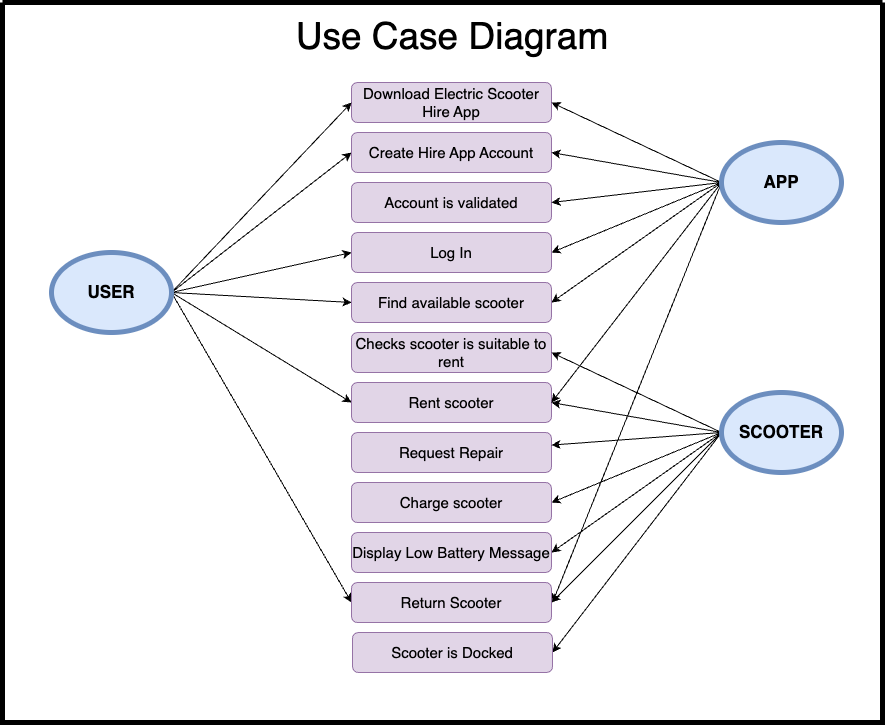

The diagram above was exported from draw.io. Its source (the exported page's mxGraphModel, read from the mxfile embedded in the PNG):
<mxGraphModel dx="2166" dy="1377" grid="1" gridSize="10" guides="1" tooltips="1" connect="1" arrows="1" fold="1" page="1" pageScale="1" pageWidth="1169" pageHeight="827" background="#ffffff" math="0" shadow="0">
  <root>
    <mxCell id="WIyWlLk6GJQsqaUBKTNV-0" />
    <mxCell id="WIyWlLk6GJQsqaUBKTNV-1" parent="WIyWlLk6GJQsqaUBKTNV-0" />
    <mxCell id="WIyWlLk6GJQsqaUBKTNV-3" value="Download Electric Scooter Hire App" style="rounded=1;whiteSpace=wrap;html=1;fontSize=15;glass=0;strokeWidth=1;shadow=0;fillColor=#e1d5e7;strokeColor=#9673a6;" parent="WIyWlLk6GJQsqaUBKTNV-1" vertex="1">
      <mxGeometry x="349" y="120" width="200" height="40" as="geometry" />
    </mxCell>
    <mxCell id="WIyWlLk6GJQsqaUBKTNV-7" value="Create Hire App Account" style="rounded=1;whiteSpace=wrap;html=1;fontSize=15;glass=0;strokeWidth=1;shadow=0;fillColor=#e1d5e7;strokeColor=#9673a6;" parent="WIyWlLk6GJQsqaUBKTNV-1" vertex="1">
      <mxGeometry x="349" y="170" width="200" height="40" as="geometry" />
    </mxCell>
    <mxCell id="WIyWlLk6GJQsqaUBKTNV-11" value="Log In" style="rounded=1;whiteSpace=wrap;html=1;fontSize=15;glass=0;strokeWidth=1;shadow=0;fillColor=#e1d5e7;strokeColor=#9673a6;" parent="WIyWlLk6GJQsqaUBKTNV-1" vertex="1">
      <mxGeometry x="349" y="270" width="200" height="40" as="geometry" />
    </mxCell>
    <mxCell id="WIyWlLk6GJQsqaUBKTNV-12" value="Account is validated" style="rounded=1;whiteSpace=wrap;html=1;fontSize=15;glass=0;strokeWidth=1;shadow=0;fillColor=#e1d5e7;strokeColor=#9673a6;" parent="WIyWlLk6GJQsqaUBKTNV-1" vertex="1">
      <mxGeometry x="349" y="220" width="200" height="40" as="geometry" />
    </mxCell>
    <mxCell id="vfIuLDg9rkZjjt5ZkUf6-8" style="rounded=0;orthogonalLoop=1;jettySize=auto;html=1;entryX=0;entryY=0.5;entryDx=0;entryDy=0;" edge="1" parent="WIyWlLk6GJQsqaUBKTNV-1" target="WIyWlLk6GJQsqaUBKTNV-7">
      <mxGeometry relative="1" as="geometry">
        <mxPoint x="169" y="330" as="sourcePoint" />
      </mxGeometry>
    </mxCell>
    <mxCell id="vfIuLDg9rkZjjt5ZkUf6-9" style="edgeStyle=none;rounded=0;orthogonalLoop=1;jettySize=auto;html=1;exitX=1;exitY=0.5;exitDx=0;exitDy=0;entryX=0;entryY=0.5;entryDx=0;entryDy=0;" edge="1" parent="WIyWlLk6GJQsqaUBKTNV-1" source="vfIuLDg9rkZjjt5ZkUf6-2" target="WIyWlLk6GJQsqaUBKTNV-11">
      <mxGeometry relative="1" as="geometry" />
    </mxCell>
    <mxCell id="vfIuLDg9rkZjjt5ZkUf6-10" style="edgeStyle=none;rounded=0;orthogonalLoop=1;jettySize=auto;html=1;exitX=1;exitY=0.5;exitDx=0;exitDy=0;entryX=0;entryY=0.5;entryDx=0;entryDy=0;" edge="1" parent="WIyWlLk6GJQsqaUBKTNV-1" source="vfIuLDg9rkZjjt5ZkUf6-2" target="vfIuLDg9rkZjjt5ZkUf6-5">
      <mxGeometry relative="1" as="geometry" />
    </mxCell>
    <mxCell id="vfIuLDg9rkZjjt5ZkUf6-34" style="edgeStyle=none;rounded=0;orthogonalLoop=1;jettySize=auto;html=1;exitX=1;exitY=0.5;exitDx=0;exitDy=0;entryX=0;entryY=0.5;entryDx=0;entryDy=0;" edge="1" parent="WIyWlLk6GJQsqaUBKTNV-1" source="vfIuLDg9rkZjjt5ZkUf6-2" target="WIyWlLk6GJQsqaUBKTNV-3">
      <mxGeometry relative="1" as="geometry" />
    </mxCell>
    <mxCell id="vfIuLDg9rkZjjt5ZkUf6-39" style="edgeStyle=none;rounded=0;orthogonalLoop=1;jettySize=auto;html=1;exitX=1;exitY=0.5;exitDx=0;exitDy=0;entryX=0;entryY=0.5;entryDx=0;entryDy=0;" edge="1" parent="WIyWlLk6GJQsqaUBKTNV-1" source="vfIuLDg9rkZjjt5ZkUf6-2" target="vfIuLDg9rkZjjt5ZkUf6-38">
      <mxGeometry relative="1" as="geometry" />
    </mxCell>
    <mxCell id="vfIuLDg9rkZjjt5ZkUf6-49" style="edgeStyle=none;rounded=0;orthogonalLoop=1;jettySize=auto;html=1;exitX=1;exitY=0.5;exitDx=0;exitDy=0;entryX=0;entryY=0.5;entryDx=0;entryDy=0;fontSize=37;" edge="1" parent="WIyWlLk6GJQsqaUBKTNV-1" source="vfIuLDg9rkZjjt5ZkUf6-2" target="vfIuLDg9rkZjjt5ZkUf6-3">
      <mxGeometry relative="1" as="geometry" />
    </mxCell>
    <mxCell id="vfIuLDg9rkZjjt5ZkUf6-2" value="USER" style="ellipse;whiteSpace=wrap;html=1;labelBackgroundColor=none;fillColor=#dae8fc;strokeColor=#6c8ebf;strokeWidth=5;fontSize=17;fontStyle=1" vertex="1" parent="WIyWlLk6GJQsqaUBKTNV-1">
      <mxGeometry x="49" y="290" width="120" height="80" as="geometry" />
    </mxCell>
    <mxCell id="vfIuLDg9rkZjjt5ZkUf6-3" value="Find available scooter" style="rounded=1;whiteSpace=wrap;html=1;fillColor=#e1d5e7;strokeColor=#9673a6;fontSize=15;" vertex="1" parent="WIyWlLk6GJQsqaUBKTNV-1">
      <mxGeometry x="349" y="320" width="200" height="40" as="geometry" />
    </mxCell>
    <mxCell id="vfIuLDg9rkZjjt5ZkUf6-4" value="Checks scooter is suitable to rent" style="rounded=1;whiteSpace=wrap;html=1;fillColor=#e1d5e7;strokeColor=#9673a6;fontSize=15;" vertex="1" parent="WIyWlLk6GJQsqaUBKTNV-1">
      <mxGeometry x="349" y="370" width="200" height="40" as="geometry" />
    </mxCell>
    <mxCell id="vfIuLDg9rkZjjt5ZkUf6-5" value="Rent scooter" style="rounded=1;whiteSpace=wrap;html=1;fillColor=#e1d5e7;strokeColor=#9673a6;fontSize=15;" vertex="1" parent="WIyWlLk6GJQsqaUBKTNV-1">
      <mxGeometry x="349" y="420" width="200" height="40" as="geometry" />
    </mxCell>
    <mxCell id="vfIuLDg9rkZjjt5ZkUf6-6" value="Request Repair" style="rounded=1;whiteSpace=wrap;html=1;fillColor=#e1d5e7;strokeColor=#9673a6;fontSize=15;" vertex="1" parent="WIyWlLk6GJQsqaUBKTNV-1">
      <mxGeometry x="349" y="470" width="200" height="40" as="geometry" />
    </mxCell>
    <mxCell id="vfIuLDg9rkZjjt5ZkUf6-7" value="Charge scooter" style="rounded=1;whiteSpace=wrap;html=1;fillColor=#e1d5e7;strokeColor=#9673a6;fontSize=15;" vertex="1" parent="WIyWlLk6GJQsqaUBKTNV-1">
      <mxGeometry x="349" y="520" width="200" height="40" as="geometry" />
    </mxCell>
    <mxCell id="vfIuLDg9rkZjjt5ZkUf6-16" style="edgeStyle=none;rounded=0;orthogonalLoop=1;jettySize=auto;html=1;exitX=0;exitY=0.5;exitDx=0;exitDy=0;entryX=1;entryY=0.5;entryDx=0;entryDy=0;" edge="1" parent="WIyWlLk6GJQsqaUBKTNV-1" source="vfIuLDg9rkZjjt5ZkUf6-15" target="WIyWlLk6GJQsqaUBKTNV-7">
      <mxGeometry relative="1" as="geometry" />
    </mxCell>
    <mxCell id="vfIuLDg9rkZjjt5ZkUf6-17" style="edgeStyle=none;rounded=0;orthogonalLoop=1;jettySize=auto;html=1;exitX=0;exitY=0.5;exitDx=0;exitDy=0;entryX=1;entryY=0.5;entryDx=0;entryDy=0;" edge="1" parent="WIyWlLk6GJQsqaUBKTNV-1" source="vfIuLDg9rkZjjt5ZkUf6-15" target="WIyWlLk6GJQsqaUBKTNV-11">
      <mxGeometry relative="1" as="geometry" />
    </mxCell>
    <mxCell id="vfIuLDg9rkZjjt5ZkUf6-18" style="edgeStyle=none;rounded=0;orthogonalLoop=1;jettySize=auto;html=1;exitX=0;exitY=0.5;exitDx=0;exitDy=0;entryX=1;entryY=0.5;entryDx=0;entryDy=0;" edge="1" parent="WIyWlLk6GJQsqaUBKTNV-1" source="vfIuLDg9rkZjjt5ZkUf6-15" target="vfIuLDg9rkZjjt5ZkUf6-3">
      <mxGeometry relative="1" as="geometry" />
    </mxCell>
    <mxCell id="vfIuLDg9rkZjjt5ZkUf6-19" style="edgeStyle=none;rounded=0;orthogonalLoop=1;jettySize=auto;html=1;exitX=0;exitY=0.5;exitDx=0;exitDy=0;entryX=1;entryY=0.5;entryDx=0;entryDy=0;" edge="1" parent="WIyWlLk6GJQsqaUBKTNV-1" source="vfIuLDg9rkZjjt5ZkUf6-21" target="vfIuLDg9rkZjjt5ZkUf6-4">
      <mxGeometry relative="1" as="geometry" />
    </mxCell>
    <mxCell id="vfIuLDg9rkZjjt5ZkUf6-20" style="edgeStyle=none;rounded=0;orthogonalLoop=1;jettySize=auto;html=1;exitX=0;exitY=0.5;exitDx=0;exitDy=0;entryX=1;entryY=0.5;entryDx=0;entryDy=0;" edge="1" parent="WIyWlLk6GJQsqaUBKTNV-1" source="vfIuLDg9rkZjjt5ZkUf6-15" target="vfIuLDg9rkZjjt5ZkUf6-5">
      <mxGeometry relative="1" as="geometry" />
    </mxCell>
    <mxCell id="vfIuLDg9rkZjjt5ZkUf6-33" style="edgeStyle=none;rounded=0;orthogonalLoop=1;jettySize=auto;html=1;exitX=0;exitY=0.5;exitDx=0;exitDy=0;entryX=1;entryY=0.5;entryDx=0;entryDy=0;" edge="1" parent="WIyWlLk6GJQsqaUBKTNV-1" source="vfIuLDg9rkZjjt5ZkUf6-15" target="WIyWlLk6GJQsqaUBKTNV-3">
      <mxGeometry relative="1" as="geometry" />
    </mxCell>
    <mxCell id="vfIuLDg9rkZjjt5ZkUf6-35" style="edgeStyle=none;rounded=0;orthogonalLoop=1;jettySize=auto;html=1;exitX=0;exitY=0.5;exitDx=0;exitDy=0;entryX=1;entryY=0.5;entryDx=0;entryDy=0;" edge="1" parent="WIyWlLk6GJQsqaUBKTNV-1" source="vfIuLDg9rkZjjt5ZkUf6-15" target="WIyWlLk6GJQsqaUBKTNV-12">
      <mxGeometry relative="1" as="geometry" />
    </mxCell>
    <mxCell id="vfIuLDg9rkZjjt5ZkUf6-51" style="edgeStyle=none;rounded=0;orthogonalLoop=1;jettySize=auto;html=1;exitX=0;exitY=0.5;exitDx=0;exitDy=0;fontSize=37;" edge="1" parent="WIyWlLk6GJQsqaUBKTNV-1" source="vfIuLDg9rkZjjt5ZkUf6-15">
      <mxGeometry relative="1" as="geometry">
        <mxPoint x="550" y="640.0000000000002" as="targetPoint" />
      </mxGeometry>
    </mxCell>
    <mxCell id="vfIuLDg9rkZjjt5ZkUf6-15" value="APP" style="ellipse;whiteSpace=wrap;html=1;labelBackgroundColor=none;fillColor=#dae8fc;strokeColor=#6c8ebf;strokeWidth=5;fontSize=17;fontStyle=1" vertex="1" parent="WIyWlLk6GJQsqaUBKTNV-1">
      <mxGeometry x="719" y="180" width="120" height="80" as="geometry" />
    </mxCell>
    <mxCell id="vfIuLDg9rkZjjt5ZkUf6-22" style="edgeStyle=none;rounded=0;orthogonalLoop=1;jettySize=auto;html=1;exitX=0;exitY=0.5;exitDx=0;exitDy=0;entryX=1;entryY=0.5;entryDx=0;entryDy=0;" edge="1" parent="WIyWlLk6GJQsqaUBKTNV-1" source="vfIuLDg9rkZjjt5ZkUf6-21" target="vfIuLDg9rkZjjt5ZkUf6-7">
      <mxGeometry relative="1" as="geometry" />
    </mxCell>
    <mxCell id="vfIuLDg9rkZjjt5ZkUf6-24" style="edgeStyle=none;rounded=0;orthogonalLoop=1;jettySize=auto;html=1;exitX=0;exitY=0.5;exitDx=0;exitDy=0;" edge="1" parent="WIyWlLk6GJQsqaUBKTNV-1" source="vfIuLDg9rkZjjt5ZkUf6-21" target="vfIuLDg9rkZjjt5ZkUf6-6">
      <mxGeometry relative="1" as="geometry" />
    </mxCell>
    <mxCell id="vfIuLDg9rkZjjt5ZkUf6-25" style="edgeStyle=none;rounded=0;orthogonalLoop=1;jettySize=auto;html=1;exitX=0;exitY=0.5;exitDx=0;exitDy=0;entryX=1;entryY=0.5;entryDx=0;entryDy=0;" edge="1" parent="WIyWlLk6GJQsqaUBKTNV-1" source="vfIuLDg9rkZjjt5ZkUf6-21" target="vfIuLDg9rkZjjt5ZkUf6-5">
      <mxGeometry relative="1" as="geometry">
        <mxPoint x="550" y="440" as="targetPoint" />
      </mxGeometry>
    </mxCell>
    <mxCell id="vfIuLDg9rkZjjt5ZkUf6-37" style="edgeStyle=none;rounded=0;orthogonalLoop=1;jettySize=auto;html=1;exitX=0;exitY=0.5;exitDx=0;exitDy=0;entryX=1;entryY=0.5;entryDx=0;entryDy=0;" edge="1" parent="WIyWlLk6GJQsqaUBKTNV-1" source="vfIuLDg9rkZjjt5ZkUf6-21" target="vfIuLDg9rkZjjt5ZkUf6-36">
      <mxGeometry relative="1" as="geometry" />
    </mxCell>
    <mxCell id="vfIuLDg9rkZjjt5ZkUf6-50" style="edgeStyle=none;rounded=0;orthogonalLoop=1;jettySize=auto;html=1;exitX=0;exitY=0.5;exitDx=0;exitDy=0;entryX=1;entryY=0.5;entryDx=0;entryDy=0;fontSize=37;" edge="1" parent="WIyWlLk6GJQsqaUBKTNV-1" source="vfIuLDg9rkZjjt5ZkUf6-21" target="vfIuLDg9rkZjjt5ZkUf6-38">
      <mxGeometry relative="1" as="geometry" />
    </mxCell>
    <mxCell id="vfIuLDg9rkZjjt5ZkUf6-53" style="edgeStyle=none;rounded=0;orthogonalLoop=1;jettySize=auto;html=1;exitX=0;exitY=0.5;exitDx=0;exitDy=0;entryX=1;entryY=0.5;entryDx=0;entryDy=0;fontSize=37;" edge="1" parent="WIyWlLk6GJQsqaUBKTNV-1" source="vfIuLDg9rkZjjt5ZkUf6-21" target="vfIuLDg9rkZjjt5ZkUf6-52">
      <mxGeometry relative="1" as="geometry" />
    </mxCell>
    <mxCell id="vfIuLDg9rkZjjt5ZkUf6-21" value="SCOOTER" style="ellipse;whiteSpace=wrap;html=1;labelBackgroundColor=none;fillColor=#dae8fc;strokeColor=#6c8ebf;strokeWidth=5;fontSize=17;fontStyle=1" vertex="1" parent="WIyWlLk6GJQsqaUBKTNV-1">
      <mxGeometry x="719" y="430" width="120" height="80" as="geometry" />
    </mxCell>
    <mxCell id="vfIuLDg9rkZjjt5ZkUf6-23" style="edgeStyle=none;rounded=0;orthogonalLoop=1;jettySize=auto;html=1;exitX=0;exitY=1;exitDx=0;exitDy=0;" edge="1" parent="WIyWlLk6GJQsqaUBKTNV-1" source="vfIuLDg9rkZjjt5ZkUf6-15" target="vfIuLDg9rkZjjt5ZkUf6-15">
      <mxGeometry relative="1" as="geometry" />
    </mxCell>
    <mxCell id="vfIuLDg9rkZjjt5ZkUf6-36" value="Display Low Battery Message" style="rounded=1;whiteSpace=wrap;html=1;fillColor=#e1d5e7;strokeColor=#9673a6;fontSize=15;" vertex="1" parent="WIyWlLk6GJQsqaUBKTNV-1">
      <mxGeometry x="349" y="570" width="200" height="40" as="geometry" />
    </mxCell>
    <mxCell id="vfIuLDg9rkZjjt5ZkUf6-38" value="Return Scooter" style="rounded=1;whiteSpace=wrap;html=1;fillColor=#e1d5e7;strokeColor=#9673a6;fontSize=15;" vertex="1" parent="WIyWlLk6GJQsqaUBKTNV-1">
      <mxGeometry x="349" y="620" width="200" height="40" as="geometry" />
    </mxCell>
    <mxCell id="vfIuLDg9rkZjjt5ZkUf6-43" value="" style="swimlane;startSize=0;labelBackgroundColor=none;strokeWidth=5;fontSize=23;" vertex="1" parent="WIyWlLk6GJQsqaUBKTNV-1">
      <mxGeometry y="40" width="880" height="720" as="geometry" />
    </mxCell>
    <mxCell id="vfIuLDg9rkZjjt5ZkUf6-48" value="Use Case Diagram" style="text;html=1;strokeColor=none;fillColor=none;align=center;verticalAlign=middle;whiteSpace=wrap;rounded=0;labelBackgroundColor=none;strokeWidth=5;fontSize=37;" vertex="1" parent="vfIuLDg9rkZjjt5ZkUf6-43">
      <mxGeometry x="180" y="20" width="540" height="30" as="geometry" />
    </mxCell>
    <mxCell id="vfIuLDg9rkZjjt5ZkUf6-52" value="Scooter is Docked" style="rounded=1;whiteSpace=wrap;html=1;fillColor=#e1d5e7;strokeColor=#9673a6;fontSize=15;" vertex="1" parent="vfIuLDg9rkZjjt5ZkUf6-43">
      <mxGeometry x="350" y="630" width="200" height="40" as="geometry" />
    </mxCell>
  </root>
</mxGraphModel>